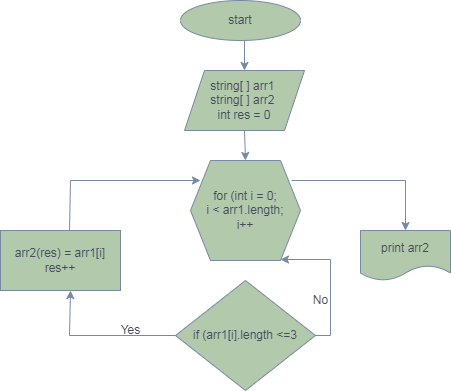

The diagram above was exported from draw.io. Its source (the exported page's mxGraphModel, read from the mxfile embedded in the PNG):
<mxGraphModel dx="548" dy="411" grid="1" gridSize="10" guides="1" tooltips="1" connect="1" arrows="1" fold="1" page="1" pageScale="1" pageWidth="827" pageHeight="1169" math="0" shadow="0">
  <root>
    <mxCell id="0" />
    <mxCell id="1" parent="0" />
    <mxCell id="wAht-nu2KjjfOuMP5vdp-1" value="start" style="ellipse;whiteSpace=wrap;html=1;labelBackgroundColor=none;fillColor=#B2C9AB;strokeColor=#788AA3;fontColor=#46495D;" parent="1" vertex="1">
      <mxGeometry x="290" y="10" width="120" height="40" as="geometry" />
    </mxCell>
    <mxCell id="wAht-nu2KjjfOuMP5vdp-5" value="&lt;div&gt;string[ ] arr1&amp;nbsp;&lt;/div&gt;&lt;div&gt;string[ ] arr2&amp;nbsp;&lt;/div&gt;&lt;div&gt;&lt;div&gt;int res = 0&lt;/div&gt;&lt;/div&gt;" style="shape=parallelogram;perimeter=parallelogramPerimeter;whiteSpace=wrap;html=1;fixedSize=1;labelBackgroundColor=none;fillColor=#B2C9AB;strokeColor=#788AA3;fontColor=#46495D;" parent="1" vertex="1">
      <mxGeometry x="294" y="80" width="120" height="60" as="geometry" />
    </mxCell>
    <mxCell id="wAht-nu2KjjfOuMP5vdp-6" value="for (int i = 0; &lt;br&gt;i &amp;lt; arr1.length; &lt;br&gt;i++" style="shape=hexagon;perimeter=hexagonPerimeter2;whiteSpace=wrap;html=1;fixedSize=1;labelBackgroundColor=none;fillColor=#B2C9AB;strokeColor=#788AA3;fontColor=#46495D;" parent="1" vertex="1">
      <mxGeometry x="300" y="170" width="110" height="100" as="geometry" />
    </mxCell>
    <mxCell id="wAht-nu2KjjfOuMP5vdp-7" value="if (arr1[i].length &amp;lt;=3" style="rhombus;whiteSpace=wrap;html=1;labelBackgroundColor=none;fillColor=#B2C9AB;strokeColor=#788AA3;fontColor=#46495D;" parent="1" vertex="1">
      <mxGeometry x="285" y="290" width="140" height="110" as="geometry" />
    </mxCell>
    <mxCell id="wAht-nu2KjjfOuMP5vdp-8" value="arr2(res) = arr1[i]&lt;br&gt;res++" style="rounded=0;whiteSpace=wrap;html=1;labelBackgroundColor=none;fillColor=#B2C9AB;strokeColor=#788AA3;fontColor=#46495D;" parent="1" vertex="1">
      <mxGeometry x="110" y="240" width="120" height="60" as="geometry" />
    </mxCell>
    <mxCell id="wAht-nu2KjjfOuMP5vdp-9" value="print arr2" style="shape=document;whiteSpace=wrap;html=1;boundedLbl=1;labelBackgroundColor=none;fillColor=#B2C9AB;strokeColor=#788AA3;fontColor=#46495D;" parent="1" vertex="1">
      <mxGeometry x="470" y="240" width="90" height="50" as="geometry" />
    </mxCell>
    <mxCell id="wAht-nu2KjjfOuMP5vdp-10" value="" style="endArrow=classic;html=1;rounded=0;exitX=0;exitY=0.5;exitDx=0;exitDy=0;labelBackgroundColor=none;strokeColor=#788AA3;fontColor=default;" parent="1" source="wAht-nu2KjjfOuMP5vdp-7" edge="1">
      <mxGeometry width="50" height="50" relative="1" as="geometry">
        <mxPoint x="390" y="220" as="sourcePoint" />
        <mxPoint x="180" y="300" as="targetPoint" />
        <Array as="points">
          <mxPoint x="179" y="345" />
        </Array>
      </mxGeometry>
    </mxCell>
    <mxCell id="wAht-nu2KjjfOuMP5vdp-11" value="Yes" style="text;html=1;align=center;verticalAlign=middle;resizable=0;points=[];autosize=1;strokeColor=none;fillColor=none;labelBackgroundColor=none;fontColor=#46495D;" parent="1" vertex="1">
      <mxGeometry x="220" y="325" width="40" height="30" as="geometry" />
    </mxCell>
    <mxCell id="wAht-nu2KjjfOuMP5vdp-15" value="" style="endArrow=classic;html=1;rounded=0;exitX=0.5;exitY=1;exitDx=0;exitDy=0;entryX=0.5;entryY=0;entryDx=0;entryDy=0;labelBackgroundColor=none;strokeColor=#788AA3;fontColor=default;" parent="1" source="wAht-nu2KjjfOuMP5vdp-5" target="wAht-nu2KjjfOuMP5vdp-6" edge="1">
      <mxGeometry width="50" height="50" relative="1" as="geometry">
        <mxPoint x="390" y="220" as="sourcePoint" />
        <mxPoint x="440" y="170" as="targetPoint" />
      </mxGeometry>
    </mxCell>
    <mxCell id="wAht-nu2KjjfOuMP5vdp-17" value="" style="endArrow=classic;html=1;rounded=0;entryX=0.5;entryY=0;entryDx=0;entryDy=0;labelBackgroundColor=none;strokeColor=#788AA3;fontColor=default;" parent="1" target="wAht-nu2KjjfOuMP5vdp-5" edge="1">
      <mxGeometry width="50" height="50" relative="1" as="geometry">
        <mxPoint x="354" y="50" as="sourcePoint" />
        <mxPoint x="440" y="170" as="targetPoint" />
      </mxGeometry>
    </mxCell>
    <mxCell id="wAht-nu2KjjfOuMP5vdp-18" value="" style="endArrow=classic;html=1;rounded=0;exitX=0.575;exitY=0;exitDx=0;exitDy=0;exitPerimeter=0;labelBackgroundColor=none;strokeColor=#788AA3;fontColor=default;" parent="1" source="wAht-nu2KjjfOuMP5vdp-8" edge="1">
      <mxGeometry width="50" height="50" relative="1" as="geometry">
        <mxPoint x="390" y="220" as="sourcePoint" />
        <mxPoint x="310" y="190" as="targetPoint" />
        <Array as="points">
          <mxPoint x="180" y="190" />
        </Array>
      </mxGeometry>
    </mxCell>
    <mxCell id="wAht-nu2KjjfOuMP5vdp-19" value="" style="endArrow=classic;html=1;rounded=0;exitX=0.918;exitY=0.2;exitDx=0;exitDy=0;exitPerimeter=0;entryX=0.5;entryY=0;entryDx=0;entryDy=0;labelBackgroundColor=none;strokeColor=#788AA3;fontColor=default;" parent="1" source="wAht-nu2KjjfOuMP5vdp-6" target="wAht-nu2KjjfOuMP5vdp-9" edge="1">
      <mxGeometry width="50" height="50" relative="1" as="geometry">
        <mxPoint x="390" y="220" as="sourcePoint" />
        <mxPoint x="440" y="170" as="targetPoint" />
        <Array as="points">
          <mxPoint x="515" y="190" />
        </Array>
      </mxGeometry>
    </mxCell>
    <mxCell id="wAht-nu2KjjfOuMP5vdp-21" value="" style="endArrow=classic;html=1;rounded=0;strokeColor=#788AA3;fontColor=#46495D;fillColor=#B2C9AB;exitX=1;exitY=0.5;exitDx=0;exitDy=0;entryX=0.818;entryY=0.99;entryDx=0;entryDy=0;entryPerimeter=0;" parent="1" source="wAht-nu2KjjfOuMP5vdp-7" target="wAht-nu2KjjfOuMP5vdp-6" edge="1">
      <mxGeometry width="50" height="50" relative="1" as="geometry">
        <mxPoint x="390" y="320" as="sourcePoint" />
        <mxPoint x="440" y="270" as="targetPoint" />
        <Array as="points">
          <mxPoint x="440" y="345" />
          <mxPoint x="440" y="269" />
        </Array>
      </mxGeometry>
    </mxCell>
    <mxCell id="wAht-nu2KjjfOuMP5vdp-28" value="No" style="text;html=1;align=center;verticalAlign=middle;resizable=0;points=[];autosize=1;strokeColor=none;fillColor=none;fontColor=#46495D;" parent="1" vertex="1">
      <mxGeometry x="410" y="295" width="40" height="30" as="geometry" />
    </mxCell>
  </root>
</mxGraphModel>